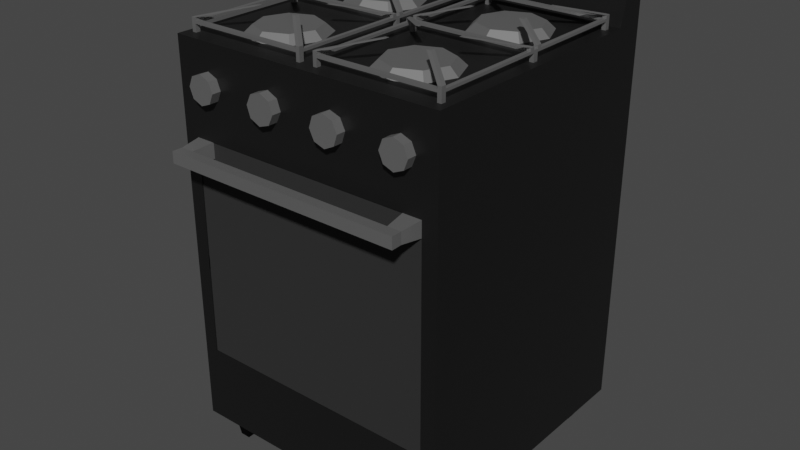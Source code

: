 # Source: Cocina_artefactoblend.blend  (saved by Blender 2.91.10; exported with 4.5.12 LTS)
import bpy
from mathutils import Matrix  # noqa: F401  (used for matrix-valued properties, if any)

bpy.ops.wm.read_factory_settings(use_empty=True)
scene = bpy.context.scene
scene.name = 'Scene'

# ---- collections
col_collection = bpy.data.collections.new('Collection'); scene.collection.children.link(col_collection)

# ---- materials (node trees are filled in below, after node groups)
mat_material_004 = bpy.data.materials.new('Material.004')
mat_material_004.use_transparent_shadow = False
mat_material_003 = bpy.data.materials.new('Material.003')
mat_material_003.use_transparent_shadow = False
mat_material_001 = bpy.data.materials.new('Material.001')
mat_material_001.alpha_threshold = 0.0
mat_material_001.use_transparent_shadow = False
mat_material_001.line_color = (0.0, 0.0, 0.0, 1.0)
mat_material_002 = bpy.data.materials.new('Material.002')
mat_material_002.use_transparent_shadow = False

# ---- material node trees
mat_material_004.use_nodes = True; mat_material_004.node_tree.nodes.clear()
_N = mat_material_004.node_tree.nodes; _L = mat_material_004.node_tree.links
n0 = _N.new('ShaderNodeBsdfPrincipled'); n0.name = 'Principled BSDF'; n0.location = (10, 300)
n0.distribution = 'GGX'
n0.subsurface_method = 'BURLEY'
n0.inputs[0].default_value = (0.0331, 0.0331, 0.0331, 1.0)
n0.inputs[2].default_value = 0.1383
n0.inputs[3].default_value = 1.45
n0.inputs[13].default_value = 0.06028
n0.inputs[27].default_value = (0.0, 0.0, 0.0, 1.0)
n0.inputs[28].default_value = 1.0
n1 = _N.new('ShaderNodeOutputMaterial'); n1.name = 'Material Output'; n1.location = (300, 300)
_L.new(n0.outputs[0], n1.inputs[0])
n1.is_active_output = True
mat_material_003.use_nodes = True; mat_material_003.node_tree.nodes.clear()
_N = mat_material_003.node_tree.nodes; _L = mat_material_003.node_tree.links
n0 = _N.new('ShaderNodeBsdfPrincipled'); n0.name = 'Principled BSDF'; n0.location = (10, 300)
n0.distribution = 'GGX'
n0.subsurface_method = 'BURLEY'
n0.inputs[0].default_value = (0.2598, 0.2598, 0.2598, 1.0)
n0.inputs[1].default_value = 0.6809
n0.inputs[3].default_value = 1.45
n0.inputs[27].default_value = (0.0, 0.0, 0.0, 1.0)
n0.inputs[28].default_value = 1.0
n1 = _N.new('ShaderNodeOutputMaterial'); n1.name = 'Material Output'; n1.location = (300, 300)
_L.new(n0.outputs[0], n1.inputs[0])
n1.is_active_output = True
mat_material_001.use_nodes = True; mat_material_001.node_tree.nodes.clear()
_N = mat_material_001.node_tree.nodes; _L = mat_material_001.node_tree.links
n0 = _N.new('ShaderNodeOutputMaterial'); n0.name = 'Material Output'; n0.location = (300, 300)
n1 = _N.new('ShaderNodeBsdfPrincipled'); n1.name = 'Principled BSDF'; n1.location = (10, 300)
n1.distribution = 'GGX'
n1.subsurface_method = 'BURLEY'
n1.inputs[0].default_value = (0.009018, 0.009018, 0.009018, 1.0)
n1.inputs[2].default_value = 0.4
n1.inputs[3].default_value = 1.45
n1.inputs[13].default_value = 0.2979
n1.inputs[27].default_value = (0.0, 0.0, 0.0, 1.0)
n1.inputs[28].default_value = 1.0
_L.new(n1.outputs[0], n0.inputs[0])
n0.is_active_output = True
mat_material_002.use_nodes = True; mat_material_002.node_tree.nodes.clear()
_N = mat_material_002.node_tree.nodes; _L = mat_material_002.node_tree.links
n0 = _N.new('ShaderNodeBsdfPrincipled'); n0.name = 'Principled BSDF'; n0.location = (10, 300)
n0.distribution = 'GGX'
n0.subsurface_method = 'BURLEY'
n0.inputs[0].default_value = (0.0, 0.0, 0.0, 1.0)
n0.inputs[2].default_value = 0.8262
n0.inputs[3].default_value = 1.45
n0.inputs[13].default_value = 0.07447
n0.inputs[27].default_value = (0.0, 0.0, 0.0, 1.0)
n0.inputs[28].default_value = 1.0
n1 = _N.new('ShaderNodeOutputMaterial'); n1.name = 'Material Output'; n1.location = (300, 300)
_L.new(n0.outputs[0], n1.inputs[0])
n1.is_active_output = True

# ---- world
world_world = bpy.data.worlds.new('World'); scene.world = world_world
world_world.use_nodes = True; world_world.node_tree.nodes.clear()
_N = world_world.node_tree.nodes; _L = world_world.node_tree.links
n0 = _N.new('ShaderNodeOutputWorld'); n0.name = 'World Output'; n0.location = (300, 300)
n1 = _N.new('ShaderNodeBackground'); n1.name = 'Background'; n1.location = (10, 300)
n1.inputs[0].default_value = (0.05088, 0.05088, 0.05088, 1.0)
_L.new(n1.outputs[0], n0.inputs[0])
n0.is_active_output = True
world_world.color = (0.05088, 0.05088, 0.05088)
world_world.use_sun_shadow = False
world_world.sun_shadow_jitter_overblur = 0.0

# ---- meshes
me_cube_002 = bpy.data.meshes.new('Cube.002')
me_cube_002.from_pydata([(0.0, -0.3119, -0.2609), (0.1559, -0.3119, -0.2609), (0.0, -0.3119, 0.2328), (0.1559, -0.3119, 0.2328), (0.0, -0.3119, 0.198), (0.1559, -0.3119, 0.198), (0.2414, -0.3837, 0.2282), (0.2721, -0.3837, 0.2282), (0.2414, -0.3837, 0.2026), (0.2359, -0.3119, 0.198), (0.2359, -0.3119, 0.2328), (0.2796, -0.3119, -0.2609), (0.2779, -0.3119, 0.198), (0.2777, -0.3119, 0.2328), (0.2723, -0.3837, 0.2026), (0.272, -0.36, 0.2029), (0.2418, -0.36, 0.2029), (0.2718, -0.36, 0.2279), (0.2418, -0.36, 0.2279), (0.0, -0.3837, 0.2282), (0.0, -0.3837, 0.2026), (0.0, -0.36, 0.2279), (0.0, -0.2753, -0.2609), (0.1559, -0.2753, -0.2609), (0.0, -0.2753, 0.2328), (0.1559, -0.2753, 0.2328), (0.2359, -0.2753, 0.2328), (0.2796, -0.2753, -0.2609), (0.2779, -0.2753, 0.198), (0.2777, -0.2753, 0.2328), (0.3119, -0.3137, -0.4342), (0.3119, -0.3137, 0.4342), (0.3119, 0.31, -0.4342), (0.3119, 0.31, 0.4342), (0.3119, 0.1536, -0.4342), (0.3119, 0.2421, 0.4342), (0.3119, -0.03581, 0.4342), (0.3119, -0.03581, -0.4342), (0.0, 0.31, -0.4342), (0.0, 0.31, 0.4342), (0.0, -0.3137, -0.4342), (0.0, -0.3137, 0.4342), (0.0, 0.2421, 0.4342), (0.0, 0.1522, -0.4342), (0.0, -0.03581, 0.4342), (0.0, -0.03581, -0.4342), (0.2171, 0.1649, 0.4342), (0.09413, 0.1643, 0.4342), (0.09478, 0.04132, 0.4342), (0.2177, 0.04198, 0.4342), (0.2174, -0.1132, 0.4342), (0.0944, -0.1133, 0.4342), (0.0945, -0.2363, 0.4342), (0.2174, -0.2362, 0.4342), (0.0, 0.31, 0.5484), (0.3119, 0.31, 0.5484), (0.3119, 0.2705, 0.5484), (0.0, 0.2705, 0.5484), (0.3119, 0.1031, -0.4342), (0.3119, 0.1031, 0.4342), (0.0, 0.1031, -0.4342), (0.0, 0.1031, 0.4342), (0.2429, 0.1036, 0.4342), (0.06899, 0.1027, 0.4342), (0.3119, -0.1747, 0.4342), (0.3119, -0.1747, -0.4342), (0.0, -0.1747, 0.4342), (0.0, -0.1747, -0.4342), (0.2429, -0.1747, 0.4342), (0.06899, -0.1748, 0.4342), (0.1559, 0.31, 0.4342), (0.1559, -0.3137, -0.4342), (0.1559, 0.2421, 0.4342), (0.1559, -0.03581, 0.4342), (0.1559, 0.31, -0.4342), (0.1559, -0.3137, 0.4342), (0.1559, 0.1536, -0.4342), (0.1559, -0.03581, -0.4342), (0.1555, 0.1901, 0.4342), (0.1564, 0.01618, 0.4342), (0.1559, -0.08781, 0.4342), (0.156, -0.2617, 0.4342), (0.1559, 0.31, 0.5484), (0.1559, 0.2705, 0.5484), (0.1559, 0.1031, -0.4342), (0.1559, -0.1747, -0.4342), (0.1556, 0.1718, 0.4514), (0.2042, 0.1519, 0.4514), (0.2246, 0.1035, 0.4514), (0.2047, 0.05485, 0.4514), (0.08729, 0.1028, 0.4514), (0.1077, 0.05433, 0.4514), (0.1563, 0.03449, 0.4514), (0.1559, -0.1061, 0.4514), (0.2044, -0.1262, 0.4514), (0.2246, -0.1747, 0.4514), (0.2045, -0.2232, 0.4514), (0.08729, -0.1748, 0.4514), (0.1074, -0.2233, 0.4514), (0.156, -0.2434, 0.4514), (0.1071, 0.1514, 0.4514), (0.1559, 0.1031, 0.4514), (0.1074, -0.1263, 0.4514), (0.1559, -0.1747, 0.4514), (0.3119, 0.31, 0.2568), (0.3119, -0.3137, 0.2568), (0.3119, 0.2421, 0.2568), (0.3119, -0.03581, 0.2568), (0.0, -0.3137, 0.2568), (0.0, 0.31, 0.2568), (0.3119, 0.1031, 0.2568), (0.3119, -0.1747, 0.2568), (0.1559, -0.3137, 0.2568), (0.1559, 0.31, 0.2568), (0.3119, 0.31, -0.2609), (0.3119, -0.3137, -0.2609), (0.3119, 0.2421, -0.2609), (0.3119, -0.03581, -0.2609), (0.0, -0.3137, -0.2609), (0.0, 0.31, -0.2609), (0.3119, 0.1031, -0.2609), (0.3119, -0.1747, -0.2609), (0.1559, -0.3137, -0.2609), (0.1559, 0.31, -0.2609), (0.2367, -0.2387, -0.4342), (0.2792, -0.2383, -0.4342), (0.2797, -0.2808, -0.4342), (0.2372, -0.2812, -0.4342), (0.2349, 0.2792, -0.4342), (0.2774, 0.2794, -0.4342), (0.2776, 0.237, -0.4342), (0.2351, 0.2367, -0.4342), (0.2699, -0.2479, -0.5013), (0.2463, -0.2481, -0.5013), (0.2465, -0.2717, -0.5013), (0.2701, -0.2714, -0.5013), (0.268, 0.2699, -0.5013), (0.2444, 0.2698, -0.5013), (0.2445, 0.2462, -0.5013), (0.2681, 0.2464, -0.5013), (0.1286, -0.3137, 0.2941), (0.1293, -0.3137, 0.3962), (0.02731, -0.3137, 0.3969), (0.02661, -0.3137, 0.2948), (0.2846, -0.3137, 0.2946), (0.2848, -0.3137, 0.3963), (0.1831, -0.3137, 0.3964), (0.1829, -0.3137, 0.2947), (0.09892, -0.3137, 0.3693), (0.07524, -0.3137, 0.3774), (0.2552, -0.3137, 0.3676), (0.2327, -0.3137, 0.3764), (0.07933, -0.3137, 0.3121), (0.05566, -0.3137, 0.3202), (0.2339, -0.3137, 0.3134), (0.2114, -0.3137, 0.3222), (0.1018, -0.3137, 0.3231), (0.1099, -0.3137, 0.3468), (0.256, -0.3137, 0.323), (0.2648, -0.3137, 0.3455), (0.05276, -0.3137, 0.3664), (0.04465, -0.3137, 0.3427), (0.2106, -0.3137, 0.3668), (0.2018, -0.3137, 0.3443), (0.09892, -0.3345, 0.3693), (0.07524, -0.3345, 0.3774), (0.2552, -0.3345, 0.3676), (0.2327, -0.3345, 0.3764), (0.07933, -0.3345, 0.3121), (0.05566, -0.3345, 0.3202), (0.2339, -0.3345, 0.3134), (0.2114, -0.3345, 0.3222), (0.1018, -0.3345, 0.3231), (0.1099, -0.3345, 0.3468), (0.256, -0.3345, 0.323), (0.2648, -0.3345, 0.3455), (0.05276, -0.3345, 0.3664), (0.04465, -0.3345, 0.3427), (0.2106, -0.3345, 0.3668), (0.2018, -0.3345, 0.3443), (0.07729, -0.3345, 0.3448), (0.2333, -0.3345, 0.3449), (0.3119, 0.31, 0.2328), (0.3119, -0.3137, 0.2328), (0.3119, 0.2421, 0.2328), (0.3119, -0.03581, 0.2328), (0.0, -0.3137, 0.2328), (0.0, 0.31, 0.2328), (0.3119, 0.1031, 0.2328), (0.3119, -0.1747, 0.2328), (0.1559, -0.3137, 0.2328), (0.1559, 0.31, 0.2328), (0.3119, 0.31, 0.198), (0.3119, -0.3137, 0.198), (0.3119, 0.2421, 0.198), (0.3119, -0.03581, 0.198), (0.0, 0.31, 0.198), (0.3119, 0.1031, 0.198), (0.3119, -0.1747, 0.198), (0.1559, 0.31, 0.198), (0.2359, -0.3137, 0.2328), (0.2796, -0.3137, -0.2609), (0.2779, -0.3137, 0.198), (0.2777, -0.3137, 0.2328), (0.0, 0.1194, -0.2609), (0.1559, 0.1194, -0.2609), (0.0, 0.1194, 0.2328), (0.1559, 0.1194, 0.2328), (0.2359, 0.1194, 0.2328), (0.2796, 0.1194, -0.2609), (0.2779, 0.1194, 0.198), (0.2777, 0.1194, 0.2328), (0.3119, 0.31, -0.03145), (0.3119, -0.3137, -0.03145), (0.3119, 0.2421, -0.03145), (0.3119, -0.03581, -0.03145), (0.0, 0.31, -0.03145), (0.3119, 0.1031, -0.03145), (0.3119, -0.1747, -0.03145), (0.1559, 0.31, -0.03145), (0.2788, -0.3137, -0.03145), (0.2788, 0.1194, -0.03145), (0.3119, 0.31, -0.06126), (0.3119, -0.3137, -0.06126), (0.3119, 0.2421, -0.06126), (0.3119, -0.03581, -0.06126), (0.0, 0.31, -0.06126), (0.3119, 0.1031, -0.06126), (0.3119, -0.1747, -0.06126), (0.1559, 0.31, -0.06126), (0.2789, -0.3137, -0.06126), (0.2789, 0.1194, -0.06126), (0.0, 0.1126, -0.03145), (0.0, 0.1126, -0.06126), (0.2779, -0.2904, 0.198), (0.2777, -0.2904, 0.2328), (0.1559, -0.2904, -0.2609), (0.2796, -0.2904, -0.2609), (0.2359, -0.2904, 0.2328), (0.1559, -0.2904, 0.2328), (0.0, -0.2904, -0.2609), (0.0, -0.2904, 0.2328), (0.2788, -0.2904, -0.03145), (0.2789, -0.2904, -0.06126), (0.0, -0.2904, -0.03145), (0.0, -0.2904, -0.06126), (0.0162, -0.2896, 0.4571), (0.2959, -0.2896, 0.4571), (0.0162, 0.2241, 0.4571), (0.2959, 0.2241, 0.4571), (0.1094, -0.2896, 0.4571), (0.2027, -0.2896, 0.4571), (0.2027, 0.2241, 0.4571), (0.1094, 0.2241, 0.4571), (0.0162, 0.2132, 0.4571), (0.0162, -0.01821, 0.4571), (0.0162, -0.2789, 0.4571), (0.2959, -0.2789, 0.4571), (0.2959, -0.01821, 0.4571), (0.2959, 0.2132, 0.4571), (0.1094, -0.2789, 0.4571), (0.1094, 0.2132, 0.4571), (0.2027, -0.2789, 0.4571), (0.2027, 0.2132, 0.4571), (0.2869, -0.2896, 0.4571), (0.2869, 0.2241, 0.4571), (0.2869, -0.2789, 0.4571), (0.2869, -0.01821, 0.4571), (0.2869, 0.2132, 0.4571), (0.02438, 0.2241, 0.4571), (0.02438, -0.2896, 0.4571), (0.02438, -0.2789, 0.4571), (0.02438, -0.01821, 0.4571), (0.02438, 0.2132, 0.4571), (0.0162, -0.2789, 0.4514), (0.0162, -0.2896, 0.4514), (0.2869, -0.2896, 0.4514), (0.2959, -0.2896, 0.4514), (0.2959, 0.2132, 0.4514), (0.2959, 0.2241, 0.4514), (0.02438, 0.2241, 0.4514), (0.0162, 0.2241, 0.4514), (0.02438, -0.2896, 0.4514), (0.1094, -0.2896, 0.4514), (0.2027, -0.2896, 0.4514), (0.2869, 0.2241, 0.4514), (0.2027, 0.2241, 0.4514), (0.1094, 0.2241, 0.4514), (0.1094, 0.2132, 0.4514), (0.2027, 0.2132, 0.4514), (0.0162, 0.2132, 0.4514), (0.0162, -0.01821, 0.4514), (0.2959, -0.2789, 0.4514), (0.2959, -0.01821, 0.4514), (0.1094, -0.2789, 0.4514), (0.2027, -0.2789, 0.4514), (0.02438, -0.2789, 0.4514), (0.02438, -0.01821, 0.4514), (0.02438, 0.2132, 0.4514), (0.2869, -0.2789, 0.4514), (0.2869, 0.2132, 0.4514), (0.2869, -0.01821, 0.4514), (0.0162, -0.02795, 0.4571), (0.02438, -0.02795, 0.4571), (0.0162, -0.02795, 0.4514), (0.02438, -0.02795, 0.4514), (0.2959, -0.02999, 0.4571), (0.2869, -0.02999, 0.4571), (0.2959, -0.02999, 0.4514), (0.2869, -0.02999, 0.4514), (0.0162, -0.2789, 0.4333), (0.0162, -0.2896, 0.4333), (0.2869, -0.2896, 0.4333), (0.2959, -0.2896, 0.4333), (0.2959, 0.2132, 0.4333), (0.2959, 0.2241, 0.4333), (0.02438, 0.2241, 0.4333), (0.0162, 0.2241, 0.4333), (0.0162, 0.2132, 0.4333), (0.2959, -0.2789, 0.4333), (0.2959, -0.02999, 0.4333), (0.2959, -0.01821, 0.4333), (0.02438, -0.2789, 0.4333), (0.02438, -0.01821, 0.4333), (0.0162, -0.01821, 0.4333), (0.02438, 0.2132, 0.4333), (0.2869, 0.2241, 0.4333), (0.2869, -0.2789, 0.4333), (0.2869, -0.01821, 0.4333), (0.2869, 0.2132, 0.4333), (0.2869, -0.02999, 0.4333), (0.02438, -0.2896, 0.4333), (0.02438, -0.02795, 0.4333), (0.0162, -0.02795, 0.4333), (0.2959, -0.03963, 0.4571), (0.2869, -0.03963, 0.4571), (0.2959, -0.03963, 0.4514), (0.2869, -0.03963, 0.4514), (0.2959, -0.0084, 0.4571), (0.2869, -0.0084, 0.4571), (0.2959, -0.0084, 0.4514), (0.2869, -0.0084, 0.4514), (0.0162, -0.008357, 0.4571), (0.02438, -0.008357, 0.4571), (0.0162, -0.008357, 0.4514), (0.02438, -0.008357, 0.4514), (0.0162, -0.03746, 0.4571), (0.0162, -0.03746, 0.4514), (0.02438, -0.03746, 0.4571), (0.02438, -0.03746, 0.4514), (0.0162, -0.2789, 0.4634), (0.0162, -0.2896, 0.4634), (0.2869, -0.2896, 0.4634), (0.2959, -0.2896, 0.4634), (0.2959, 0.2132, 0.4634), (0.2959, 0.2241, 0.4634), (0.02438, 0.2241, 0.4634), (0.0162, 0.2241, 0.4634), (0.0162, 0.2132, 0.4634), (0.0162, -0.008357, 0.4634), (0.0162, -0.01821, 0.4634), (0.2959, -0.2789, 0.4634), (0.02438, -0.2789, 0.4634), (0.02438, -0.01821, 0.4634), (0.02438, 0.2132, 0.4634), (0.2869, 0.2241, 0.4634), (0.2869, -0.2789, 0.4634), (0.2959, -0.01821, 0.4634), (0.2869, -0.01821, 0.4634), (0.2869, 0.2132, 0.4634), (0.02438, -0.2896, 0.4634), (0.02438, -0.03746, 0.4634), (0.02438, -0.02795, 0.4634), (0.0162, -0.02795, 0.4634), (0.2959, -0.03963, 0.4634), (0.2959, -0.02999, 0.4634), (0.2869, -0.03963, 0.4634), (0.2869, -0.02999, 0.4634), (0.2959, -0.0084, 0.4634), (0.2869, -0.0084, 0.4634), (0.02438, -0.008357, 0.4634), (0.0162, -0.03746, 0.4634), (0.1032, -0.1987, 0.4837), (0.1032, -0.2091, 0.4837), (0.2004, -0.2091, 0.4837), (0.2092, -0.2091, 0.4837), (0.2196, 0.1468, 0.4801), (0.2196, 0.159, 0.4801), (0.102, 0.159, 0.4801), (0.0928, 0.159, 0.4801), (0.0928, 0.1468, 0.4801), (0.0928, 0.05828, 0.4801), (0.0928, 0.04717, 0.4801), (0.2092, -0.1987, 0.4837), (0.1112, -0.1987, 0.4837), (0.102, 0.04717, 0.4801), (0.102, 0.1468, 0.4801), (0.2095, 0.159, 0.4801), (0.2004, -0.1987, 0.4837), (0.2196, 0.04718, 0.4801), (0.2095, 0.04718, 0.4801), (0.2095, 0.1468, 0.4801), (0.1112, -0.2091, 0.4837), (0.1112, -0.1181, 0.4837), (0.1112, -0.1088, 0.4837), (0.1032, -0.1088, 0.4837), (0.2092, -0.1189, 0.4837), (0.2092, -0.1094, 0.4837), (0.2004, -0.1189, 0.4837), (0.2004, -0.1094, 0.4837), (0.2196, 0.05824, 0.4801), (0.2095, 0.05824, 0.4801), (0.102, 0.05828, 0.4801), (0.1032, -0.1181, 0.4837)], [], [(2, 4, 5, 3), (1, 5, 4, 0), (3, 5, 9, 10), (15, 17, 7, 14), (8, 6, 19, 20), (6, 8, 14, 7), (17, 18, 6, 7), (11, 12, 9, 5, 1), (13, 10, 18, 17), (10, 9, 16, 18), (9, 12, 15, 16), (12, 13, 17, 15), (6, 18, 21, 19), (1, 0, 22, 23), (10, 13, 29, 26), (3, 10, 26, 25), (11, 1, 23, 27), (12, 11, 27, 28), (13, 12, 28, 29), (2, 3, 25, 24), (22, 24, 25, 26, 29, 28, 27, 23), (113, 70, 33, 104), (111, 64, 31, 105), (127, 124, 133, 134), (72, 35, 56, 83), (128, 129, 136, 137), (104, 33, 35, 106), (84, 58, 37, 77), (110, 59, 36, 107), (50, 80, 93, 94), (70, 39, 54, 82), (81, 53, 96, 99), (72, 42, 47, 78), (61, 44, 48, 63), (73, 36, 49, 79), (59, 35, 46, 62), (73, 44, 51, 80), (66, 41, 52, 69), (75, 31, 53, 81), (64, 36, 50, 68), (82, 54, 57, 83), (35, 33, 55, 56), (36, 59, 62, 49), (42, 61, 63, 47), (106, 35, 59, 110), (76, 34, 58, 84), (31, 64, 68, 53), (44, 66, 69, 51), (80, 51, 102, 93), (77, 37, 65, 85), (107, 36, 64, 111), (48, 79, 92, 91), (124, 125, 132, 133), (78, 47, 100, 86), (51, 69, 97, 102), (145, 146, 151, 150), (45, 77, 85, 67), (79, 49, 89, 92), (43, 76, 84, 60), (68, 50, 94, 95), (55, 82, 83, 56), (41, 75, 81, 52), (36, 73, 80, 50), (44, 73, 79, 48), (35, 72, 78, 46), (141, 142, 149, 148), (63, 48, 91, 90), (33, 70, 82, 55), (60, 84, 77, 45), (38, 74, 76, 43), (42, 72, 83, 57), (67, 85, 71, 40), (109, 39, 70, 113), (101, 90, 91, 92), (103, 97, 98, 99), (86, 100, 90, 101), (93, 102, 97, 103), (94, 93, 103, 95), (87, 86, 101, 88), (95, 103, 99, 96), (88, 101, 92, 89), (53, 68, 95, 96), (62, 46, 87, 88), (69, 52, 98, 97), (47, 63, 90, 100), (52, 81, 99, 98), (46, 78, 86, 87), (49, 62, 88, 89), (187, 109, 113, 191), (183, 105, 112, 190, 200, 203), (185, 107, 111, 189), (184, 106, 110, 188), (190, 112, 108, 186), (188, 110, 107, 185), (182, 104, 106, 184), (189, 111, 105, 183), (191, 113, 104, 182), (74, 123, 114, 32), (65, 121, 115, 30), (32, 114, 116, 34), (58, 120, 117, 37), (71, 122, 118, 40), (34, 116, 120, 58), (37, 117, 121, 65), (30, 115, 201, 122, 71), (38, 119, 123, 74), (85, 65, 125, 124), (65, 30, 126, 125), (30, 71, 127, 126), (71, 85, 124, 127), (74, 32, 129, 128), (32, 34, 130, 129), (34, 76, 131, 130), (76, 74, 128, 131), (133, 132, 135, 134), (137, 136, 139, 138), (131, 128, 137, 138), (125, 126, 135, 132), (129, 130, 139, 136), (126, 127, 134, 135), (130, 131, 138, 139), (112, 75, 141, 140), (75, 41, 142, 141), (41, 108, 143, 142), (108, 112, 140, 143), (105, 31, 145, 144), (31, 75, 146, 145), (75, 112, 147, 146), (112, 105, 144, 147), (143, 140, 152, 153), (147, 144, 154, 155), (140, 141, 157, 156), (144, 145, 159, 158), (142, 143, 161, 160), (146, 147, 163, 162), (147, 155, 163), (144, 158, 154), (145, 150, 159), (146, 162, 151), (141, 148, 157), (140, 156, 152), (143, 153, 161), (142, 160, 149), (156, 157, 173, 172), (151, 162, 178, 167), (158, 159, 175, 174), (157, 148, 164, 173), (153, 152, 168, 169), (152, 156, 172, 168), (155, 154, 170, 171), (148, 149, 165, 164), (161, 153, 169, 177), (150, 151, 167, 166), (149, 160, 176, 165), (163, 155, 171, 179), (154, 158, 174, 170), (160, 161, 177, 176), (159, 150, 166, 175), (162, 163, 179, 178), (173, 180, 168, 172), (180, 177, 169, 168), (164, 165, 180, 173), (165, 176, 177, 180), (174, 181, 171, 170), (181, 178, 179, 171), (175, 166, 181, 174), (166, 167, 178, 181), (199, 191, 182, 192), (198, 189, 183, 193), (192, 182, 184, 194), (197, 188, 185, 195), (194, 184, 188, 197), (195, 185, 189, 198), (196, 187, 191, 199), (216, 196, 199, 219), (213, 193, 202, 220), (215, 195, 198, 218), (214, 194, 197, 217), (217, 197, 195, 215), (212, 192, 194, 214), (218, 198, 193, 213), (219, 199, 192, 212), (193, 183, 203, 202), (234, 235, 211, 210), (236, 237, 209, 205), (238, 239, 207, 208), (242, 234, 210, 221), (235, 238, 208, 211), (240, 236, 205, 204), (239, 241, 206, 207), (204, 205, 209, 231, 221, 210, 211, 208, 207, 206), (229, 219, 212, 222), (228, 218, 213, 223), (222, 212, 214, 224), (227, 217, 215, 225), (224, 214, 217, 227), (225, 215, 218, 228), (223, 213, 220, 230), (226, 216, 219, 229), (119, 226, 229, 123), (115, 223, 230, 201), (117, 225, 228, 121), (116, 224, 227, 120), (120, 227, 225, 117), (114, 222, 224, 116), (121, 228, 223, 115), (123, 229, 222, 114), (237, 243, 231, 209), (242, 221, 232, 244), (221, 231, 233, 232), (231, 243, 245, 233), (243, 242, 244, 245), (201, 230, 243, 237), (190, 186, 241, 239), (118, 122, 236, 240), (203, 200, 238, 235), (220, 202, 234, 242), (200, 190, 239, 238), (122, 201, 237, 236), (202, 203, 235, 234), (265, 249, 355, 365), (273, 269, 253, 261), (261, 253, 252, 263), (250, 260, 262, 251), (270, 271, 260, 250), (302, 303, 372, 373), (307, 267, 258, 306), (339, 268, 259, 338), (251, 262, 266, 264), (263, 252, 265, 268), (342, 254, 273, 343), (302, 255, 272, 303), (255, 342, 359, 360), (254, 248, 357, 358), (297, 291, 324, 323), (298, 288, 287, 280), (288, 289, 286, 287), (283, 284, 295, 294), (282, 283, 294, 296), (293, 301, 328, 321), (277, 292, 319, 313), (341, 340, 278, 300), (284, 276, 299, 295), (289, 300, 285, 286), (344, 345, 298, 290), (275, 282, 331, 311), (291, 304, 333, 324), (296, 274, 310, 322), (270, 250, 283, 282), (335, 266, 299, 337), (262, 260, 294, 295), (250, 251, 284, 283), (261, 263, 289, 288), (265, 252, 286, 285), (252, 253, 287, 286), (253, 269, 280, 287), (246, 270, 282, 275), (260, 271, 296, 294), (266, 262, 295, 299), (248, 254, 290, 281), (273, 261, 288, 298), (263, 268, 300, 289), (342, 255, 291, 344), (343, 273, 298, 345), (251, 264, 276, 284), (346, 256, 274, 347), (297, 305, 309, 301), (249, 265, 285, 279), (247, 257, 292, 277), (256, 246, 275, 274), (306, 258, 293, 308), (264, 247, 277, 276), (338, 259, 278, 340), (259, 249, 279, 278), (269, 248, 281, 280), (339, 267, 301, 341), (348, 303, 305, 349), (255, 302, 304, 291), (347, 349, 305, 304), (334, 335, 376, 374), (334, 306, 308, 336), (272, 297, 301, 267), (337, 336, 308, 309), (343, 272, 363, 380), (329, 314, 315, 326), (312, 313, 319, 327), (330, 320, 321, 328), (333, 332, 323, 324), (311, 331, 322, 310), (318, 325, 316, 317), (308, 293, 321, 320), (300, 278, 314, 329), (290, 298, 325, 318), (274, 275, 311, 310), (276, 277, 313, 312), (301, 309, 330, 328), (304, 305, 332, 333), (305, 297, 323, 332), (278, 279, 315, 314), (299, 276, 312, 327), (309, 308, 320, 330), (281, 290, 318, 317), (282, 296, 322, 331), (280, 281, 317, 316), (285, 300, 329, 326), (279, 285, 326, 315), (298, 280, 316, 325), (292, 299, 327, 319), (305, 303, 307, 309), (303, 272, 267, 307), (266, 335, 334, 257), (299, 292, 336, 337), (257, 334, 336, 292), (307, 335, 337, 309), (268, 339, 341, 300), (258, 338, 340, 293), (301, 293, 340, 341), (273, 254, 358, 364), (272, 343, 345, 297), (254, 342, 344, 290), (291, 297, 345, 344), (270, 246, 351, 370), (256, 346, 348, 271), (274, 296, 349, 347), (271, 348, 349, 296), (302, 346, 347, 304), (379, 378, 410, 411), (351, 350, 382, 383), (354, 369, 401, 386), (368, 379, 411, 400), (367, 368, 400, 399), (378, 367, 399, 410), (366, 361, 393, 398), (374, 376, 408, 406), (306, 334, 374, 375), (257, 247, 353, 361), (271, 270, 370, 362), (246, 256, 350, 351), (266, 257, 361, 366), (338, 258, 367, 378), (335, 307, 377, 376), (269, 273, 364, 356), (247, 264, 352, 353), (258, 267, 368, 367), (267, 339, 379, 368), (342, 343, 380, 359), (249, 259, 354, 355), (259, 268, 369, 354), (346, 302, 373, 381), (248, 269, 356, 357), (264, 266, 366, 352), (303, 348, 371, 372), (268, 265, 365, 369), (307, 306, 375, 377), (256, 271, 362, 350), (348, 346, 381, 371), (339, 338, 378, 379), (272, 255, 360, 363), (401, 397, 387, 386), (384, 398, 393, 385), (383, 382, 394, 402), (390, 389, 388, 396), (413, 405, 404, 403), (408, 409, 407, 406), (400, 411, 410, 399), (392, 391, 412, 395), (352, 366, 398, 384), (353, 352, 384, 385), (380, 363, 395, 412), (369, 365, 397, 401), (355, 354, 386, 387), (359, 380, 412, 391), (370, 351, 383, 402), (357, 356, 388, 389), (381, 373, 405, 413), (362, 370, 402, 394), (358, 357, 389, 390), (371, 381, 413, 403), (356, 364, 396, 388), (360, 359, 391, 392), (372, 371, 403, 404), (361, 353, 385, 393), (373, 372, 404, 405), (350, 362, 394, 382), (375, 374, 406, 407), (363, 360, 392, 395), (376, 377, 409, 408), (364, 358, 390, 396), (377, 375, 407, 409), (365, 355, 387, 397)])
me_cube_002.polygons.foreach_set('material_index', [0, 0, 0, 1, 1, 1, 1, 0, 1, 1, 1, 1, 1, 0, 0, 0, 0, 0, 0, 0, 0, 2, 2, 3, 2, 3, 2, 2, 2, 1, 2, 1, 2, 2, 2, 2, 2, 2, 2, 2, 2, 2, 2, 2, 2, 2, 2, 2, 1, 2, 2, 1, 3, 1, 1, 2, 2, 1, 2, 1, 2, 2, 2, 2, 2, 2, 1, 2, 2, 2, 2, 2, 2, 1, 1, 1, 1, 1, 1, 1, 1, 1, 1, 1, 1, 1, 1, 1, 2, 2, 2, 2, 2, 2, 2, 2, 2, 2, 2, 2, 2, 2, 2, 2, 2, 2, 2, 2, 2, 2, 2, 2, 2, 2, 3, 3, 3, 3, 3, 3, 3, 2, 2, 2, 2, 2, 2, 2, 2, 2, 2, 2, 2, 2, 2, 2, 2, 2, 2, 2, 2, 2, 2, 1, 1, 1, 1, 1, 1, 1, 1, 1, 1, 1, 1, 1, 1, 1, 1, 1, 1, 1, 1, 1, 1, 1, 1, 2, 2, 2, 2, 2, 2, 2, 2, 2, 2, 2, 2, 2, 2, 2, 2, 2, 2, 2, 2, 2, 2, 2, 2, 2, 2, 2, 2, 2, 2, 2, 2, 2, 2, 2, 2, 2, 2, 2, 2, 2, 2, 2, 2, 2, 2, 2, 2, 2, 2, 2, 2, 2, 1, 1, 1, 1, 1, 1, 1, 1, 1, 1, 1, 1, 1, 1, 1, 1, 1, 1, 1, 1, 1, 1, 1, 1, 1, 1, 1, 1, 1, 1, 1, 1, 1, 1, 1, 1, 1, 1, 1, 1, 1, 1, 1, 1, 1, 1, 1, 1, 1, 1, 1, 1, 1, 1, 1, 1, 1, 1, 1, 1, 1, 1, 1, 1, 1, 1, 1, 1, 1, 1, 1, 1, 1, 1, 1, 1, 1, 1, 1, 1, 1, 1, 1, 1, 1, 1, 1, 1, 1, 1, 1, 1, 1, 1, 1, 1, 1, 1, 1, 1, 1, 1, 1, 1, 1, 1, 1, 1, 1, 1, 1, 1, 1, 1, 1, 1, 1, 1, 1, 1, 1, 1, 1, 1, 1, 1, 1, 1, 1, 1, 1, 1, 1, 1, 1, 1, 1, 1, 1, 1, 1, 1, 1, 1, 1, 1, 1, 1, 1, 1, 1, 1, 1, 1, 1, 1, 1, 1, 1, 1, 1, 1, 1, 1, 1, 1, 1, 1, 1, 1])
_uv = me_cube_002.uv_layers.new(name='UVMap')
_uv.uv.foreach_set('vector', [0.567, 0.875, 0.557, 0.875, 0.557, 0.8125, 0.567, 0.8125, 0.4249, 0.8125, 0.557, 0.8125, 0.557, 0.875, 0.4249, 0.875, 0.567, 0.8125, 0.557, 0.8125, 0.557, 0.7805, 0.567, 0.7805, 0.557, 0.7638, 0.567, 0.7637, 0.567, 0.7637, 0.557, 0.7638, 0.557, 0.7805, 0.567, 0.7805, 0.567, 0.7805, 0.557, 0.7805, 0.567, 0.7805, 0.557, 0.7805, 0.557, 0.7638, 0.567, 0.7637, 0.567, 0.7637, 0.567, 0.7805, 0.567, 0.7805, 0.567, 0.7637, 0.4249, 0.7629, 0.557, 0.7638, 0.557, 0.7805, 0.557, 0.8125, 0.4249, 0.8125, 0.567, 0.7637, 0.567, 0.7805, 0.567, 0.7805, 0.567, 0.7637, 0.567, 0.7805, 0.557, 0.7805, 0.557, 0.7805, 0.567, 0.7805, 0.557, 0.7805, 0.557, 0.7638, 0.557, 0.7638, 0.557, 0.7805, 0.557, 0.7638, 0.567, 0.7637, 0.567, 0.7637, 0.557, 0.7638, 0.567, 0.7805, 0.567, 0.7805, 0.567, 0.7805, 0.567, 0.7805, 0.4249, 0.8125, 0.4249, 0.875, 0.4249, 0.875, 0.4249, 0.8125, 0.567, 0.7805, 0.567, 0.7637, 0.567, 0.7637, 0.567, 0.7805, 0.567, 0.8125, 0.567, 0.7805, 0.567, 0.7805, 0.567, 0.8125, 0.4249, 0.7629, 0.4249, 0.8125, 0.4249, 0.8125, 0.4249, 0.7629, 0.557, 0.7638, 0.4249, 0.7629, 0.4249, 0.7629, 0.557, 0.7638, 0.567, 0.7637, 0.557, 0.7638, 0.557, 0.7638, 0.567, 0.7637, 0.567, 0.875, 0.567, 0.8125, 0.567, 0.8125, 0.567, 0.875, 0.4249, 0.875, 0.567, 0.875, 0.567, 0.8125, 0.567, 0.7805, 0.567, 0.7637, 0.557, 0.7638, 0.4249, 0.7629, 0.4249, 0.8125, 0.5739, 0.4375, 0.625, 0.4375, 0.625, 0.5, 0.5739, 0.5, 0.5739, 0.6943, 0.625, 0.6943, 0.625, 0.75, 0.5739, 0.75, 0.3353, 0.7272, 0.3353, 0.7171, 0.3353, 0.7171, 0.3353, 0.7272, 0.6875, 0.5272, 0.625, 0.5272, 0.625, 0.5272, 0.6875, 0.5272, 0.3353, 0.5228, 0.3522, 0.5228, 0.3522, 0.5228, 0.3353, 0.5228, 0.5739, 0.5, 0.625, 0.5, 0.625, 0.5272, 0.5739, 0.5272, 0.3125, 0.5829, 0.375, 0.5829, 0.375, 0.6386, 0.3125, 0.6386, 0.5739, 0.5829, 0.625, 0.5829, 0.625, 0.6386, 0.5739, 0.6386, 0.6554, 0.669, 0.6875, 0.669, 0.6875, 0.669, 0.6554, 0.669, 0.625, 0.4375, 0.625, 0.375, 0.625, 0.375, 0.625, 0.4375, 0.6875, 0.7196, 0.6554, 0.7196, 0.6554, 0.7196, 0.6875, 0.7196, 0.6875, 0.5272, 0.75, 0.5272, 0.7196, 0.5577, 0.6875, 0.5577, 0.75, 0.5829, 0.75, 0.6386, 0.7196, 0.6082, 0.7196, 0.5829, 0.6875, 0.6386, 0.625, 0.6386, 0.6554, 0.6082, 0.6875, 0.6082, 0.625, 0.5829, 0.625, 0.5272, 0.6554, 0.5577, 0.6554, 0.5829, 0.6875, 0.6386, 0.75, 0.6386, 0.7196, 0.669, 0.6875, 0.669, 0.75, 0.6943, 0.75, 0.75, 0.7196, 0.7196, 0.7196, 0.6943, 0.6875, 0.75, 0.625, 0.75, 0.6554, 0.7196, 0.6875, 0.7196, 0.625, 0.6943, 0.625, 0.6386, 0.6554, 0.669, 0.6554, 0.6943, 0.6875, 0.5, 0.75, 0.5, 0.75, 0.5272, 0.6875, 0.5272, 0.625, 0.5272, 0.625, 0.5, 0.625, 0.5, 0.625, 0.5272, 0.625, 0.6386, 0.625, 0.5829, 0.6554, 0.5829, 0.6554, 0.6082, 0.75, 0.5272, 0.75, 0.5829, 0.7196, 0.5829, 0.7196, 0.5577, 0.5739, 0.5272, 0.625, 0.5272, 0.625, 0.5829, 0.5739, 0.5829, 0.3125, 0.5627, 0.375, 0.5627, 0.375, 0.5829, 0.3125, 0.5829, 0.625, 0.75, 0.625, 0.6943, 0.6554, 0.6943, 0.6554, 0.7196, 0.75, 0.6386, 0.75, 0.6943, 0.7196, 0.6943, 0.7196, 0.669, 0.6875, 0.669, 0.7196, 0.669, 0.7196, 0.669, 0.6875, 0.669, 0.3125, 0.6386, 0.375, 0.6386, 0.375, 0.6943, 0.3125, 0.6943, 0.5739, 0.6386, 0.625, 0.6386, 0.625, 0.6943, 0.5739, 0.6943, 0.7196, 0.6082, 0.6875, 0.6082, 0.6875, 0.6082, 0.7196, 0.6082, 0.3353, 0.7171, 0.3522, 0.7171, 0.3522, 0.7171, 0.3353, 0.7171, 0.6875, 0.5577, 0.7196, 0.5577, 0.7196, 0.5577, 0.6875, 0.5577, 0.7196, 0.669, 0.7196, 0.6943, 0.7196, 0.6943, 0.7196, 0.669, 0.6122, 0.7678, 0.6122, 0.7947, 0.6122, 0.7947, 0.6122, 0.7678, 0.25, 0.6386, 0.3125, 0.6386, 0.3125, 0.6943, 0.25, 0.6943, 0.6875, 0.6082, 0.6554, 0.6082, 0.6554, 0.6082, 0.6875, 0.6082, 0.25, 0.5633, 0.3125, 0.5627, 0.3125, 0.5829, 0.25, 0.5829, 0.6554, 0.6943, 0.6554, 0.669, 0.6554, 0.669, 0.6554, 0.6943, 0.625, 0.5, 0.6875, 0.5, 0.6875, 0.5272, 0.625, 0.5272, 0.75, 0.75, 0.6875, 0.75, 0.6875, 0.7196, 0.7196, 0.7196, 0.625, 0.6386, 0.6875, 0.6386, 0.6875, 0.669, 0.6554, 0.669, 0.75, 0.6386, 0.6875, 0.6386, 0.6875, 0.6082, 0.7196, 0.6082, 0.625, 0.5272, 0.6875, 0.5272, 0.6875, 0.5577, 0.6554, 0.5577, 0.6122, 0.8303, 0.6122, 0.8572, 0.6122, 0.8572, 0.6122, 0.8303, 0.7196, 0.5829, 0.7196, 0.6082, 0.7196, 0.6082, 0.7196, 0.5829, 0.625, 0.5, 0.625, 0.4375, 0.625, 0.4375, 0.625, 0.5, 0.25, 0.5829, 0.3125, 0.5829, 0.3125, 0.6386, 0.25, 0.6386, 0.25, 0.5, 0.3125, 0.5, 0.3125, 0.5627, 0.25, 0.5633, 0.75, 0.5272, 0.6875, 0.5272, 0.6875, 0.5272, 0.75, 0.5272, 0.25, 0.6943, 0.3125, 0.6943, 0.3125, 0.75, 0.25, 0.75, 0.5739, 0.375, 0.625, 0.375, 0.625, 0.4375, 0.5739, 0.4375, 0.6875, 0.5829, 0.7196, 0.5829, 0.7196, 0.6082, 0.6875, 0.6082, 0.6875, 0.6943, 0.7196, 0.6943, 0.7196, 0.7196, 0.6875, 0.7196, 0.6875, 0.5577, 0.7196, 0.5577, 0.7196, 0.5829, 0.6875, 0.5829, 0.6875, 0.669, 0.7196, 0.669, 0.7196, 0.6943, 0.6875, 0.6943, 0.6554, 0.669, 0.6875, 0.669, 0.6875, 0.6943, 0.6554, 0.6943, 0.6554, 0.5577, 0.6875, 0.5577, 0.6875, 0.5829, 0.6554, 0.5829, 0.6554, 0.6943, 0.6875, 0.6943, 0.6875, 0.7196, 0.6554, 0.7196, 0.6554, 0.5829, 0.6875, 0.5829, 0.6875, 0.6082, 0.6554, 0.6082, 0.6554, 0.7196, 0.6554, 0.6943, 0.6554, 0.6943, 0.6554, 0.7196, 0.6554, 0.5829, 0.6554, 0.5577, 0.6554, 0.5577, 0.6554, 0.5829, 0.7196, 0.6943, 0.7196, 0.7196, 0.7196, 0.7196, 0.7196, 0.6943, 0.7196, 0.5577, 0.7196, 0.5829, 0.7196, 0.5829, 0.7196, 0.5577, 0.7196, 0.7196, 0.6875, 0.7196, 0.6875, 0.7196, 0.7196, 0.7196, 0.6554, 0.5577, 0.6875, 0.5577, 0.6875, 0.5577, 0.6554, 0.5577, 0.6554, 0.6082, 0.6554, 0.5829, 0.6554, 0.5829, 0.6554, 0.6082, 0.567, 0.375, 0.5739, 0.375, 0.5739, 0.4375, 0.567, 0.4375, 0.567, 0.75, 0.5739, 0.75, 0.5739, 0.8125, 0.567, 0.8125, 0.567, 0.7805, 0.567, 0.7637, 0.567, 0.6386, 0.5739, 0.6386, 0.5739, 0.6943, 0.567, 0.6943, 0.567, 0.5272, 0.5739, 0.5272, 0.5739, 0.5829, 0.567, 0.5829, 0.567, 0.8125, 0.5739, 0.8125, 0.5739, 0.875, 0.567, 0.875, 0.567, 0.5829, 0.5739, 0.5829, 0.5739, 0.6386, 0.567, 0.6386, 0.567, 0.5, 0.5739, 0.5, 0.5739, 0.5272, 0.567, 0.5272, 0.567, 0.6943, 0.5739, 0.6943, 0.5739, 0.75, 0.567, 0.75, 0.567, 0.4375, 0.5739, 0.4375, 0.5739, 0.5, 0.567, 0.5, 0.375, 0.4375, 0.4249, 0.4375, 0.4249, 0.5, 0.375, 0.5, 0.375, 0.6943, 0.4249, 0.6943, 0.4249, 0.75, 0.375, 0.75, 0.375, 0.5, 0.4249, 0.5, 0.4249, 0.5272, 0.375, 0.5627, 0.375, 0.5829, 0.4249, 0.5829, 0.4249, 0.6386, 0.375, 0.6386, 0.375, 0.8125, 0.4249, 0.8125, 0.4249, 0.875, 0.375, 0.875, 0.375, 0.5627, 0.4249, 0.5272, 0.4249, 0.5829, 0.375, 0.5829, 0.375, 0.6386, 0.4249, 0.6386, 0.4249, 0.6943, 0.375, 0.6943, 0.375, 0.75, 0.4249, 0.75, 0.4249, 0.7629, 0.4249, 0.8125, 0.375, 0.8125, 0.375, 0.375, 0.4249, 0.375, 0.4249, 0.4375, 0.375, 0.4375, 0.3125, 0.6943, 0.375, 0.6943, 0.3522, 0.7171, 0.3353, 0.7171, 0.375, 0.6943, 0.375, 0.75, 0.3522, 0.7272, 0.3522, 0.7171, 0.375, 0.75, 0.3125, 0.75, 0.3353, 0.7272, 0.3522, 0.7272, 0.3125, 0.75, 0.3125, 0.6943, 0.3353, 0.7171, 0.3353, 0.7272, 0.3125, 0.5, 0.375, 0.5, 0.3522, 0.5228, 0.3353, 0.5228, 0.375, 0.5, 0.375, 0.5627, 0.3522, 0.5399, 0.3522, 0.5228, 0.375, 0.5627, 0.3125, 0.5627, 0.3353, 0.5399, 0.3522, 0.5399, 0.3125, 0.5627, 0.3125, 0.5, 0.3353, 0.5228, 0.3353, 0.5399, 0.3353, 0.7171, 0.3522, 0.7171, 0.3522, 0.7272, 0.3353, 0.7272, 0.3353, 0.5228, 0.3522, 0.5228, 0.3522, 0.5399, 0.3353, 0.5399, 0.3353, 0.5399, 0.3353, 0.5228, 0.3353, 0.5228, 0.3353, 0.5399, 0.3522, 0.7171, 0.3522, 0.7272, 0.3522, 0.7272, 0.3522, 0.7171, 0.3522, 0.5228, 0.3522, 0.5399, 0.3522, 0.5399, 0.3522, 0.5228, 0.3522, 0.7272, 0.3353, 0.7272, 0.3353, 0.7272, 0.3522, 0.7272, 0.3522, 0.5399, 0.3353, 0.5399, 0.3353, 0.5399, 0.3522, 0.5399, 0.5739, 0.8125, 0.625, 0.8125, 0.6122, 0.8303, 0.5867, 0.8303, 0.625, 0.8125, 0.625, 0.875, 0.6122, 0.8572, 0.6122, 0.8303, 0.625, 0.875, 0.5739, 0.875, 0.5867, 0.8572, 0.6122, 0.8572, 0.5739, 0.875, 0.5739, 0.8125, 0.5867, 0.8303, 0.5867, 0.8572, 0.5739, 0.75, 0.625, 0.75, 0.6122, 0.7678, 0.5867, 0.7678, 0.625, 0.75, 0.625, 0.8125, 0.6122, 0.7947, 0.6122, 0.7678, 0.625, 0.8125, 0.5739, 0.8125, 0.5867, 0.7947, 0.6122, 0.7947, 0.5739, 0.8125, 0.5739, 0.75, 0.5867, 0.7678, 0.5867, 0.7947, 0.5867, 0.8572, 0.5867, 0.8303, 0.5867, 0.8303, 0.5867, 0.8572, 0.5867, 0.7947, 0.5867, 0.7678, 0.5867, 0.7774, 0.5867, 0.7947, 0.5867, 0.8303, 0.6122, 0.8303, 0.6122, 0.8303, 0.5867, 0.8303, 0.5867, 0.7678, 0.6122, 0.7678, 0.6122, 0.7678, 0.5867, 0.7678, 0.6122, 0.8572, 0.5867, 0.8572, 0.5867, 0.8572, 0.6122, 0.8572, 0.6122, 0.7947, 0.5867, 0.7947, 0.5867, 0.7947, 0.6122, 0.7947, 0.5867, 0.7947, 0.5867, 0.7947, 0.5867, 0.7947, 0.5867, 0.7678, 0.5867, 0.7678, 0.5867, 0.7774, 0.6122, 0.7678, 0.6122, 0.7678, 0.6122, 0.7678, 0.6122, 0.7947, 0.6122, 0.7947, 0.6122, 0.7947, 0.6122, 0.8303, 0.6122, 0.8303, 0.6122, 0.8303, 0.5867, 0.8303, 0.5867, 0.8303, 0.5867, 0.8303, 0.5867, 0.8572, 0.5867, 0.8572, 0.5867, 0.8572, 0.6122, 0.8572, 0.6122, 0.8572, 0.6122, 0.8572, 0.5867, 0.8303, 0.6122, 0.8303, 0.6122, 0.8303, 0.5867, 0.8303, 0.6122, 0.7947, 0.6122, 0.7947, 0.6122, 0.7947, 0.6122, 0.7947, 0.5867, 0.7678, 0.6122, 0.7678, 0.6122, 0.7678, 0.5867, 0.7678, 0.6122, 0.8303, 0.6122, 0.8303, 0.6122, 0.8303, 0.6122, 0.8303, 0.5867, 0.8572, 0.5867, 0.8303, 0.5867, 0.8303, 0.5867, 0.8572, 0.5867, 0.8303, 0.5867, 0.8303, 0.5867, 0.8303, 0.5867, 0.8303, 0.5867, 0.7947, 0.5867, 0.7774, 0.5867, 0.7774, 0.5867, 0.7947, 0.6122, 0.8303, 0.6122, 0.8572, 0.6122, 0.8572, 0.6122, 0.8303, 0.5867, 0.8572, 0.5867, 0.8572, 0.5867, 0.8572, 0.5867, 0.8572, 0.6122, 0.7678, 0.6122, 0.7947, 0.6122, 0.7947, 0.6122, 0.7678, 0.6122, 0.8572, 0.6122, 0.8572, 0.6122, 0.8572, 0.6122, 0.8572, 0.5867, 0.7947, 0.5867, 0.7947, 0.5867, 0.7947, 0.5867, 0.7947, 0.5867, 0.7774, 0.5867, 0.7678, 0.5867, 0.7678, 0.5867, 0.7774, 0.6122, 0.8572, 0.5867, 0.8572, 0.5867, 0.8572, 0.6122, 0.8572, 0.6122, 0.7678, 0.6122, 0.7678, 0.6122, 0.7678, 0.6122, 0.7678, 0.6122, 0.7947, 0.5867, 0.7947, 0.5867, 0.7947, 0.6122, 0.7947, 0.6122, 0.8303, 0.5995, 0.8438, 0.5867, 0.8303, 0.5867, 0.8303, 0.5995, 0.8438, 0.5867, 0.8572, 0.5867, 0.8572, 0.5867, 0.8303, 0.6122, 0.8303, 0.6122, 0.8572, 0.5995, 0.8438, 0.6122, 0.8303, 0.6122, 0.8572, 0.6122, 0.8572, 0.5867, 0.8572, 0.5995, 0.8438, 0.5867, 0.7678, 0.5995, 0.7812, 0.5867, 0.7947, 0.5867, 0.7774, 0.5995, 0.7812, 0.6122, 0.7947, 0.5867, 0.7947, 0.5867, 0.7947, 0.6122, 0.7678, 0.6122, 0.7678, 0.5995, 0.7812, 0.5867, 0.7678, 0.6122, 0.7678, 0.6122, 0.7947, 0.6122, 0.7947, 0.5995, 0.7812, 0.557, 0.4375, 0.567, 0.4375, 0.567, 0.5, 0.557, 0.5, 0.557, 0.6943, 0.567, 0.6943, 0.567, 0.75, 0.557, 0.75, 0.557, 0.5, 0.567, 0.5, 0.567, 0.5272, 0.557, 0.5272, 0.557, 0.5829, 0.567, 0.5829, 0.567, 0.6386, 0.557, 0.6386, 0.557, 0.5272, 0.567, 0.5272, 0.567, 0.5829, 0.557, 0.5829, 0.557, 0.6386, 0.567, 0.6386, 0.567, 0.6943, 0.557, 0.6943, 0.557, 0.375, 0.567, 0.375, 0.567, 0.4375, 0.557, 0.4375, 0.4909, 0.375, 0.557, 0.375, 0.557, 0.4375, 0.4909, 0.4375, 0.4909, 0.75, 0.557, 0.75, 0.557, 0.7638, 0.4909, 0.7633, 0.4909, 0.6386, 0.557, 0.6386, 0.557, 0.6943, 0.4909, 0.6943, 0.4909, 0.5272, 0.557, 0.5272, 0.557, 0.5829, 0.4909, 0.5829, 0.4909, 0.5829, 0.557, 0.5829, 0.557, 0.6386, 0.4909, 0.6386, 0.4909, 0.5, 0.557, 0.5, 0.557, 0.5272, 0.4909, 0.5272, 0.4909, 0.6943, 0.557, 0.6943, 0.557, 0.75, 0.4909, 0.75, 0.4909, 0.4375, 0.557, 0.4375, 0.557, 0.5, 0.4909, 0.5, 0.557, 0.75, 0.567, 0.75, 0.567, 0.7637, 0.557, 0.7638, 0.557, 0.7638, 0.567, 0.7637, 0.567, 0.7637, 0.557, 0.7638, 0.4249, 0.8125, 0.4249, 0.7629, 0.4249, 0.7629, 0.4249, 0.8125, 0.567, 0.7805, 0.567, 0.8125, 0.567, 0.8125, 0.567, 0.7805, 0.4909, 0.7633, 0.557, 0.7638, 0.557, 0.7638, 0.4909, 0.7633, 0.567, 0.7637, 0.567, 0.7805, 0.567, 0.7805, 0.567, 0.7637, 0.4249, 0.875, 0.4249, 0.8125, 0.4249, 0.8125, 0.4249, 0.875, 0.567, 0.8125, 0.567, 0.875, 0.567, 0.875, 0.567, 0.8125, 0.4249, 0.875, 0.4249, 0.8125, 0.4249, 0.7629, 0.4824, 0.7633, 0.4909, 0.7633, 0.557, 0.7638, 0.567, 0.7637, 0.567, 0.7805, 0.567, 0.8125, 0.567, 0.875, 0.4824, 0.4375, 0.4909, 0.4375, 0.4909, 0.5, 0.4824, 0.5, 0.4824, 0.6943, 0.4909, 0.6943, 0.4909, 0.75, 0.4824, 0.75, 0.4824, 0.5, 0.4909, 0.5, 0.4909, 0.5272, 0.4824, 0.5272, 0.4824, 0.5829, 0.4909, 0.5829, 0.4909, 0.6386, 0.4824, 0.6386, 0.4824, 0.5272, 0.4909, 0.5272, 0.4909, 0.5829, 0.4824, 0.5829, 0.4824, 0.6386, 0.4909, 0.6386, 0.4909, 0.6943, 0.4824, 0.6943, 0.4824, 0.75, 0.4909, 0.75, 0.4909, 0.7633, 0.4824, 0.7633, 0.4824, 0.375, 0.4909, 0.375, 0.4909, 0.4375, 0.4824, 0.4375, 0.4249, 0.375, 0.4824, 0.375, 0.4824, 0.4375, 0.4249, 0.4375, 0.4249, 0.75, 0.4824, 0.75, 0.4824, 0.7633, 0.4249, 0.7629, 0.4249, 0.6386, 0.4824, 0.6386, 0.4824, 0.6943, 0.4249, 0.6943, 0.4249, 0.5272, 0.4824, 0.5272, 0.4824, 0.5829, 0.4249, 0.5829, 0.4249, 0.5829, 0.4824, 0.5829, 0.4824, 0.6386, 0.4249, 0.6386, 0.4249, 0.5, 0.4824, 0.5, 0.4824, 0.5272, 0.4249, 0.5272, 0.4249, 0.6943, 0.4824, 0.6943, 0.4824, 0.75, 0.4249, 0.75, 0.4249, 0.4375, 0.4824, 0.4375, 0.4824, 0.5, 0.4249, 0.5, 0.4249, 0.7629, 0.4824, 0.7633, 0.4824, 0.7633, 0.4249, 0.7629, 0.4909, 0.7633, 0.4909, 0.7633, 0.4909, 0.7633, 0.4909, 0.7633, 0.4909, 0.7633, 0.4824, 0.7633, 0.4824, 0.7633, 0.4909, 0.7633, 0.4824, 0.7633, 0.4824, 0.7633, 0.4824, 0.7633, 0.4824, 0.7633, 0.4824, 0.7633, 0.4909, 0.7633, 0.4909, 0.7633, 0.4824, 0.7633, 0.4249, 0.7629, 0.4824, 0.7633, 0.4824, 0.7633, 0.4249, 0.7629, 0.567, 0.8125, 0.567, 0.875, 0.567, 0.875, 0.567, 0.8125, 0.4249, 0.875, 0.4249, 0.8125, 0.4249, 0.8125, 0.4249, 0.875, 0.567, 0.7637, 0.567, 0.7805, 0.567, 0.7805, 0.567, 0.7637, 0.4909, 0.7633, 0.557, 0.7638, 0.557, 0.7638, 0.4909, 0.7633, 0.567, 0.7805, 0.567, 0.8125, 0.567, 0.8125, 0.567, 0.7805, 0.4249, 0.8125, 0.4249, 0.7629, 0.4249, 0.7629, 0.4249, 0.8125, 0.557, 0.7638, 0.567, 0.7637, 0.567, 0.7637, 0.557, 0.7638, 0.9678, 1.0, 1.0, 1.0, 1.0, 1.0, 0.9678, 1.0, 0.02924, 0.9789, 0.02924, 1.0, 0.3333, 1.0, 0.3333, 0.9789, 0.3333, 0.9789, 0.3333, 1.0, 0.6667, 1.0, 0.6667, 0.9789, 0.3333, 0.0, 0.3333, 0.02083, 0.6667, 0.02083, 0.6667, 0.0, 0.02924, 0.0, 0.02924, 0.02083, 0.3333, 0.02083, 0.3333, 0.0, 0.0, 0.5094, 0.02924, 0.5094, 0.02924, 0.5094, 0.0, 0.5094, 0.9678, 0.5054, 0.9678, 0.5283, 1.0, 0.5283, 1.0, 0.5054, 0.9678, 0.5474, 0.9678, 0.9789, 1.0, 0.9789, 1.0, 0.5474, 0.6667, 0.0, 0.6667, 0.02083, 0.9678, 0.02083, 0.9678, 0.0, 0.6667, 0.9789, 0.6667, 1.0, 0.9678, 1.0, 0.9678, 0.9789, 0.0, 0.5475, 0.0, 0.9789, 0.02924, 0.9789, 0.02924, 0.5475, 0.0, 0.5094, 0.0, 0.5283, 0.02924, 0.5283, 0.02924, 0.5094, 0.0, 0.5283, 0.0, 0.5475, 0.0, 0.5475, 0.0, 0.5283, 0.0, 0.9789, 0.0, 1.0, 0.0, 1.0, 0.0, 0.9789, 0.02924, 0.5283, 0.0, 0.5283, 0.0, 0.5283, 0.02924, 0.5283, 0.02924, 0.9789, 0.3333, 0.9789, 0.3333, 1.0, 0.02924, 1.0, 0.3333, 0.9789, 0.6667, 0.9789, 0.6667, 1.0, 0.3333, 1.0, 0.3333, 0.0, 0.6667, 0.0, 0.6667, 0.02083, 0.3333, 0.02083, 0.02924, 0.0, 0.3333, 0.0, 0.3333, 0.02083, 0.02924, 0.02083, 1.0, 0.5283, 0.9678, 0.5283, 0.9678, 0.5283, 1.0, 0.5283, 1.0, 0.0, 1.0, 0.02083, 1.0, 0.02083, 1.0, 0.0, 0.9678, 0.5474, 1.0, 0.5474, 1.0, 0.9789, 0.9678, 0.9789, 0.6667, 0.0, 0.9678, 0.0, 0.9678, 0.02083, 0.6667, 0.02083, 0.6667, 0.9789, 0.9678, 0.9789, 0.9678, 1.0, 0.6667, 1.0, 0.0, 0.5475, 0.02924, 0.5475, 0.02924, 0.9789, 0.0, 0.9789, 0.0, 0.0, 0.02924, 0.0, 0.02924, 0.0, 0.0, 0.0, 0.0, 0.5283, 0.0, 0.5094, 0.0, 0.5094, 0.0, 0.5283, 0.02924, 0.02083, 0.0, 0.02083, 0.0, 0.02083, 0.02924, 0.02083, 0.02924, 0.0, 0.3333, 0.0, 0.3333, 0.0, 0.02924, 0.0, 0.9678, 0.4866, 0.9678, 0.02083, 0.9678, 0.02083, 0.9678, 0.4866, 0.6667, 0.02083, 0.3333, 0.02083, 0.3333, 0.02083, 0.6667, 0.02083, 0.3333, 0.0, 0.6667, 0.0, 0.6667, 0.0, 0.3333, 0.0, 0.3333, 0.9789, 0.6667, 0.9789, 0.6667, 0.9789, 0.3333, 0.9789, 0.9678, 1.0, 0.6667, 1.0, 0.6667, 1.0, 0.9678, 1.0, 0.6667, 1.0, 0.3333, 1.0, 0.3333, 1.0, 0.6667, 1.0, 0.3333, 1.0, 0.02924, 1.0, 0.02924, 1.0, 0.3333, 1.0, 0.0, 0.0, 0.02924, 0.0, 0.02924, 0.0, 0.0, 0.0, 0.3333, 0.02083, 0.02924, 0.02083, 0.02924, 0.02083, 0.3333, 0.02083, 0.9678, 0.02083, 0.6667, 0.02083, 0.6667, 0.02083, 0.9678, 0.02083, 0.0, 1.0, 0.0, 0.9789, 0.0, 0.9789, 0.0, 1.0, 0.02924, 0.9789, 0.3333, 0.9789, 0.3333, 0.9789, 0.02924, 0.9789, 0.6667, 0.9789, 0.9678, 0.9789, 0.9678, 0.9789, 0.6667, 0.9789, 0.0, 0.5475, 0.0, 0.5283, 0.0, 0.5283, 0.0, 0.5475, 0.02924, 0.5475, 0.02924, 0.9789, 0.02924, 0.9789, 0.02924, 0.5475, 0.6667, 0.0, 0.9678, 0.0, 0.9678, 0.0, 0.6667, 0.0, 0.0, 0.4908, 0.0, 0.02083, 0.0, 0.02083, 0.0, 0.4908, 0.02924, 0.5283, 0.02924, 0.5094, 0.9678, 0.5054, 0.9678, 0.5283, 1.0, 1.0, 0.9678, 1.0, 0.9678, 1.0, 1.0, 1.0, 1.0, 0.0, 1.0, 0.02083, 1.0, 0.02083, 1.0, 0.0, 0.0, 0.02083, 0.0, 0.0, 0.0, 0.0, 0.0, 0.02083, 1.0, 0.5054, 1.0, 0.5283, 1.0, 0.5283, 1.0, 0.5054, 0.9678, 0.0, 1.0, 0.0, 1.0, 0.0, 0.9678, 0.0, 1.0, 0.5474, 1.0, 0.9789, 1.0, 0.9789, 1.0, 0.5474, 1.0, 0.9789, 1.0, 1.0, 1.0, 1.0, 1.0, 0.9789, 0.02924, 1.0, 0.0, 1.0, 0.0, 1.0, 0.02924, 1.0, 0.9678, 0.5474, 0.9678, 0.5283, 0.9678, 0.5283, 0.9678, 0.5474, 0.02924, 0.4908, 0.02924, 0.5094, 0.02924, 0.5094, 0.02924, 0.4908, 0.0, 0.5283, 0.0, 0.5094, 0.0, 0.5094, 0.0, 0.5283, 0.0, 0.4908, 0.02924, 0.4908, 0.02924, 0.5094, 0.0, 0.5094, 1.0, 0.4866, 0.9678, 0.4866, 0.9678, 0.4866, 1.0, 0.4866, 1.0, 0.4866, 1.0, 0.5054, 1.0, 0.5054, 1.0, 0.4866, 0.02924, 0.5283, 0.02924, 0.5283, 0.9678, 0.5283, 0.9678, 0.5283, 0.9678, 0.4866, 1.0, 0.4866, 1.0, 0.5054, 0.9678, 0.5054, 0.02924, 0.5475, 0.02924, 0.5283, 0.02924, 0.5283, 0.02924, 0.5475, 0.9678, 0.9789, 1.0, 0.9789, 1.0, 1.0, 0.9678, 1.0, 0.9678, 0.0, 1.0, 0.0, 1.0, 0.02083, 0.9678, 0.02083, 0.9678, 0.5054, 1.0, 0.5054, 1.0, 0.5283, 0.9678, 0.5283, 0.0, 0.5094, 0.02924, 0.5094, 0.02924, 0.5283, 0.0, 0.5283, 0.0, 0.0, 0.02924, 0.0, 0.02924, 0.02083, 0.0, 0.02083, 0.0, 0.9789, 0.02924, 0.9789, 0.02924, 1.0, 0.0, 1.0, 1.0, 0.5054, 1.0, 0.5283, 1.0, 0.5283, 1.0, 0.5054, 0.9678, 0.9789, 1.0, 0.9789, 1.0, 0.9789, 0.9678, 0.9789, 0.0, 0.9789, 0.02924, 0.9789, 0.02924, 0.9789, 0.0, 0.9789, 0.0, 0.02083, 0.0, 0.0, 0.0, 0.0, 0.0, 0.02083, 0.9678, 0.0, 1.0, 0.0, 1.0, 0.0, 0.9678, 0.0, 0.9678, 0.5283, 0.9678, 0.5054, 0.9678, 0.5054, 0.9678, 0.5283, 0.0, 0.5094, 0.02924, 0.5094, 0.02924, 0.5094, 0.0, 0.5094, 0.02924, 0.5094, 0.02924, 0.5283, 0.02924, 0.5283, 0.02924, 0.5094, 1.0, 0.9789, 1.0, 1.0, 1.0, 1.0, 1.0, 0.9789, 0.9678, 0.02083, 0.9678, 0.0, 0.9678, 0.0, 0.9678, 0.02083, 0.9678, 0.5054, 1.0, 0.5054, 1.0, 0.5054, 0.9678, 0.5054, 0.0, 1.0, 0.0, 0.9789, 0.0, 0.9789, 0.0, 1.0, 0.02924, 0.0, 0.02924, 0.02083, 0.02924, 0.02083, 0.02924, 0.0, 0.02924, 1.0, 0.0, 1.0, 0.0, 1.0, 0.02924, 1.0, 0.9678, 1.0, 0.9678, 0.9789, 0.9678, 0.9789, 0.9678, 1.0, 1.0, 1.0, 0.9678, 1.0, 0.9678, 1.0, 1.0, 1.0, 0.02924, 0.9789, 0.02924, 1.0, 0.02924, 1.0, 0.02924, 0.9789, 1.0, 0.02083, 0.9678, 0.02083, 0.9678, 0.02083, 1.0, 0.02083, 0.02924, 0.5094, 0.02924, 0.5094, 0.9678, 0.5054, 0.9678, 0.5054, 0.02924, 0.5094, 0.02924, 0.5283, 0.9678, 0.5283, 0.9678, 0.5054, 0.9678, 0.02083, 0.9678, 0.4866, 1.0, 0.4866, 1.0, 0.02083, 0.9678, 0.02083, 1.0, 0.02083, 1.0, 0.4866, 0.9678, 0.4866, 1.0, 0.02083, 1.0, 0.4866, 1.0, 0.4866, 1.0, 0.02083, 0.9678, 0.5054, 0.9678, 0.4866, 0.9678, 0.4866, 0.9678, 0.5054, 0.9678, 0.9789, 0.9678, 0.5474, 0.9678, 0.5474, 0.9678, 0.9789, 1.0, 0.5283, 1.0, 0.5474, 1.0, 0.5474, 1.0, 0.5283, 0.9678, 0.5283, 1.0, 0.5283, 1.0, 0.5474, 0.9678, 0.5474, 0.02924, 0.9789, 0.0, 0.9789, 0.0, 0.9789, 0.02924, 0.9789, 0.02924, 0.5283, 0.02924, 0.5475, 0.02924, 0.5475, 0.02924, 0.5283, 0.0, 0.9789, 0.0, 0.5475, 0.0, 0.5475, 0.0, 0.9789, 0.0, 0.5283, 0.02924, 0.5283, 0.02924, 0.5475, 0.0, 0.5475, 0.02924, 0.0, 0.0, 0.0, 0.0, 0.0, 0.02924, 0.0, 0.0, 0.02083, 0.0, 0.4908, 0.02924, 0.4908, 0.02924, 0.02083, 0.0, 0.02083, 0.02924, 0.02083, 0.02924, 0.4908, 0.0, 0.4908, 0.02924, 0.02083, 0.02924, 0.4908, 0.02924, 0.4908, 0.02924, 0.02083, 0.0, 0.5094, 0.0, 0.4908, 0.0, 0.4908, 0.0, 0.5094, 0.9678, 0.5474, 1.0, 0.5474, 1.0, 0.5474, 0.9678, 0.5474, 0.0, 0.0, 0.0, 0.02083, 0.0, 0.02083, 0.0, 0.0, 1.0, 0.9789, 0.9678, 0.9789, 0.9678, 0.9789, 1.0, 0.9789, 0.9678, 0.5283, 0.9678, 0.5474, 0.9678, 0.5474, 0.9678, 0.5283, 1.0, 0.5283, 0.9678, 0.5283, 0.9678, 0.5283, 1.0, 0.5283, 1.0, 0.5474, 1.0, 0.5283, 1.0, 0.5283, 1.0, 0.5474, 0.9678, 0.02083, 1.0, 0.02083, 1.0, 0.02083, 0.9678, 0.02083, 1.0, 0.4866, 0.9678, 0.4866, 0.9678, 0.4866, 1.0, 0.4866, 1.0, 0.5054, 1.0, 0.4866, 1.0, 0.4866, 1.0, 0.5054, 1.0, 0.02083, 1.0, 0.0, 1.0, 0.0, 1.0, 0.02083, 0.02924, 0.02083, 0.02924, 0.0, 0.02924, 0.0, 0.02924, 0.02083, 0.0, 0.0, 0.0, 0.02083, 0.0, 0.02083, 0.0, 0.0, 0.9678, 0.02083, 1.0, 0.02083, 1.0, 0.02083, 0.9678, 0.02083, 1.0, 0.5474, 1.0, 0.5283, 1.0, 0.5283, 1.0, 0.5474, 0.9678, 0.4866, 0.9678, 0.5054, 0.9678, 0.5054, 0.9678, 0.4866, 0.02924, 1.0, 0.02924, 0.9789, 0.02924, 0.9789, 0.02924, 1.0, 1.0, 0.0, 0.9678, 0.0, 0.9678, 0.0, 1.0, 0.0, 1.0, 0.5283, 0.9678, 0.5283, 0.9678, 0.5283, 1.0, 0.5283, 0.9678, 0.5283, 0.9678, 0.5474, 0.9678, 0.5474, 0.9678, 0.5283, 0.0, 0.5475, 0.02924, 0.5475, 0.02924, 0.5475, 0.0, 0.5475, 1.0, 1.0, 1.0, 0.9789, 1.0, 0.9789, 1.0, 1.0, 1.0, 0.9789, 0.9678, 0.9789, 0.9678, 0.9789, 1.0, 0.9789, 0.0, 0.4908, 0.0, 0.5094, 0.0, 0.5094, 0.0, 0.4908, 0.0, 1.0, 0.02924, 1.0, 0.02924, 1.0, 0.0, 1.0, 0.9678, 0.0, 0.9678, 0.02083, 0.9678, 0.02083, 0.9678, 0.0, 0.02924, 0.5094, 0.02924, 0.4908, 0.02924, 0.4908, 0.02924, 0.5094, 0.9678, 0.9789, 0.9678, 1.0, 0.9678, 1.0, 0.9678, 0.9789, 0.9678, 0.5054, 1.0, 0.5054, 1.0, 0.5054, 0.9678, 0.5054, 0.0, 0.02083, 0.02924, 0.02083, 0.02924, 0.02083, 0.0, 0.02083, 0.02924, 0.4908, 0.0, 0.4908, 0.0, 0.4908, 0.02924, 0.4908, 0.9678, 0.5474, 1.0, 0.5474, 1.0, 0.5474, 0.9678, 0.5474, 0.02924, 0.5283, 0.0, 0.5283, 0.0, 0.5283, 0.02924, 0.5283, 0.9678, 0.9789, 0.9678, 1.0, 1.0, 1.0, 1.0, 0.9789, 0.9678, 0.0, 0.9678, 0.02083, 1.0, 0.02083, 1.0, 0.0, 0.0, 0.0, 0.0, 0.02083, 0.02924, 0.02083, 0.02924, 0.0, 0.0, 0.9789, 0.0, 1.0, 0.02924, 1.0, 0.02924, 0.9789, 0.0, 0.4908, 0.0, 0.5094, 0.02924, 0.5094, 0.02924, 0.4908, 0.9678, 0.4866, 0.9678, 0.5054, 1.0, 0.5054, 1.0, 0.4866, 0.9678, 0.5283, 0.9678, 0.5474, 1.0, 0.5474, 1.0, 0.5283, 0.0, 0.5283, 0.0, 0.5475, 0.02924, 0.5475, 0.02924, 0.5283, 0.9678, 0.0, 0.9678, 0.02083, 0.9678, 0.02083, 0.9678, 0.0, 1.0, 0.0, 0.9678, 0.0, 0.9678, 0.0, 1.0, 0.0, 0.02924, 0.5475, 0.02924, 0.5283, 0.02924, 0.5283, 0.02924, 0.5475, 0.9678, 0.9789, 0.9678, 1.0, 0.9678, 1.0, 0.9678, 0.9789, 1.0, 1.0, 1.0, 0.9789, 1.0, 0.9789, 1.0, 1.0, 0.0, 0.5475, 0.02924, 0.5475, 0.02924, 0.5475, 0.0, 0.5475, 0.02924, 0.0, 0.0, 0.0, 0.0, 0.0, 0.02924, 0.0, 0.0, 1.0, 0.02924, 1.0, 0.02924, 1.0, 0.0, 1.0, 0.0, 0.4908, 0.0, 0.5094, 0.0, 0.5094, 0.0, 0.4908, 0.02924, 0.02083, 0.02924, 0.0, 0.02924, 0.0, 0.02924, 0.02083, 0.0, 0.9789, 0.0, 1.0, 0.0, 1.0, 0.0, 0.9789, 0.02924, 0.4908, 0.0, 0.4908, 0.0, 0.4908, 0.02924, 0.4908, 0.02924, 1.0, 0.02924, 0.9789, 0.02924, 0.9789, 0.02924, 1.0, 0.0, 0.5283, 0.0, 0.5475, 0.0, 0.5475, 0.0, 0.5283, 0.02924, 0.5094, 0.02924, 0.4908, 0.02924, 0.4908, 0.02924, 0.5094, 1.0, 0.02083, 1.0, 0.0, 1.0, 0.0, 1.0, 0.02083, 0.0, 0.5094, 0.02924, 0.5094, 0.02924, 0.5094, 0.0, 0.5094, 0.0, 0.02083, 0.02924, 0.02083, 0.02924, 0.02083, 0.0, 0.02083, 1.0, 0.5054, 1.0, 0.4866, 1.0, 0.4866, 1.0, 0.5054, 0.02924, 0.5283, 0.0, 0.5283, 0.0, 0.5283, 0.02924, 0.5283, 0.9678, 0.4866, 0.9678, 0.5054, 0.9678, 0.5054, 0.9678, 0.4866, 0.02924, 0.9789, 0.0, 0.9789, 0.0, 0.9789, 0.02924, 0.9789, 0.9678, 0.5054, 1.0, 0.5054, 1.0, 0.5054, 0.9678, 0.5054, 0.9678, 1.0, 1.0, 1.0, 1.0, 1.0, 0.9678, 1.0])
me_cube_002.materials.append(mat_material_004)
me_cube_002.materials.append(mat_material_003)
me_cube_002.materials.append(mat_material_001)
me_cube_002.materials.append(mat_material_002)
me_cube_002.materials.append(None)
me_cube_002.use_remesh_fix_poles = True
me_cube_002.use_remesh_preserve_attributes = False
me_cube_002.use_mirror_vertex_groups = False
me_cube_002.update()

# ---- objects
ob_cocina_puerta = bpy.data.objects.new('Cocina Puerta', me_cube_002)

# ---- transforms, parenting, visibility, modifiers, constraints
ob_cocina_puerta.location = (0.0242, 0.0888, 0.4391)
ob_cocina_puerta.lineart.crease_threshold = 0.0
_m = ob_cocina_puerta.modifiers.new('Mirror', 'MIRROR')
_m.use_clip = True

# ---- collection membership
col_collection.objects.link(ob_cocina_puerta)

# ---- scene / render settings (as saved in the file)
scene.frame_start = 1; scene.frame_end = 250; scene.frame_set(1)
scene.render.engine = 'BLENDER_EEVEE_NEXT'
scene.cycles.use_denoising = False
scene.cycles.samples = 128
scene.cycles.sampling_pattern = 'TABULATED_SOBOL'
scene.cycles.use_adaptive_sampling = False
scene.cycles.use_light_tree = False
scene.view_settings.view_transform = 'Filmic'
bpy.context.view_layer.update()

# ---- added for rendering (the .blend has no active camera and no usable light): camera, sun
cam_auto = bpy.data.cameras.new('AutoCamera')
cam_auto.lens = 50.0
cam_auto.sensor_width = 36.0
cam_auto.clip_end = 1000.0
ob_auto_camera = bpy.data.objects.new('AutoCamera', cam_auto)
scene.collection.objects.link(ob_auto_camera)
ob_auto_camera.location = (1.3235, -1.50718, 1.50211)
ob_auto_camera.rotation_euler = (1.09748, -7.21219e-08, 0.694738)
scene.camera = ob_auto_camera
light_auto_sun = bpy.data.lights.new('AutoSun', 'SUN')
light_auto_sun.energy = 3.0
light_auto_sun.angle = 0.0523599
ob_auto_sun = bpy.data.objects.new('AutoSun', light_auto_sun)
scene.collection.objects.link(ob_auto_sun)
ob_auto_sun.rotation_euler = (0.872665, 0.174533, 0.523599)
bpy.context.view_layer.update()
